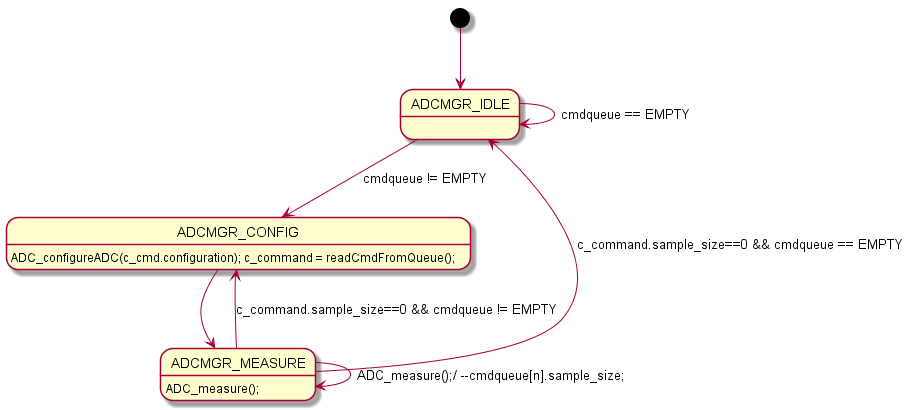

The diagram above was rendered by PlantUML. Its source (embedded in the PNG):
@startuml

    [*] --> ADCMGR_IDLE
    ADCMGR_IDLE-->ADCMGR_IDLE: cmdqueue == EMPTY
    ADCMGR_IDLE --> ADCMGR_CONFIG: cmdqueue != EMPTY
    ADCMGR_CONFIG:ADC_configureADC(c_cmd.configuration); c_command = readCmdFromQueue();
    ADCMGR_CONFIG --> ADCMGR_MEASURE
    ADCMGR_MEASURE: ADC_measure();
    ADCMGR_MEASURE--> ADCMGR_MEASURE:ADC_measure();/ --cmdqueue[n].sample_size;
    ADCMGR_MEASURE--> ADCMGR_IDLE: c_command.sample_size==0 && cmdqueue == EMPTY
    ADCMGR_MEASURE--> ADCMGR_CONFIG: c_command.sample_size==0 && cmdqueue != EMPTY
@enduml